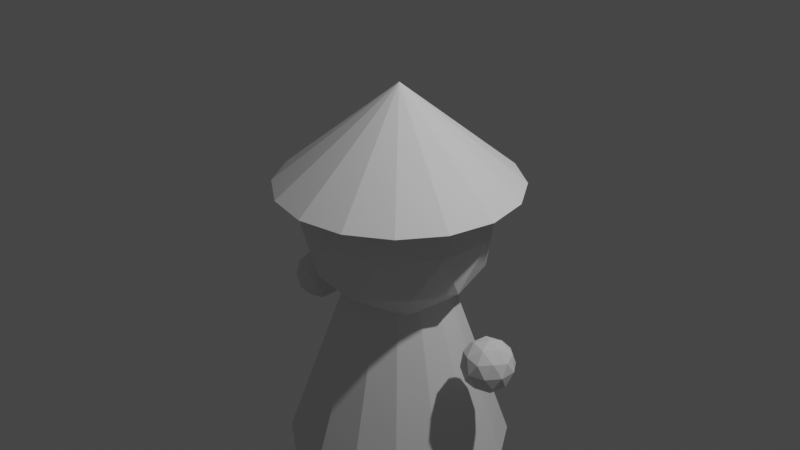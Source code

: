 # Source: wizard.blend  (saved by Blender 2.92.15; exported with 4.5.12 LTS)
import bpy
from mathutils import Matrix  # noqa: F401  (used for matrix-valued properties, if any)

bpy.ops.wm.read_factory_settings(use_empty=True)
scene = bpy.context.scene
scene.name = 'Scene'

# ---- collections
col_collection = bpy.data.collections.new('Collection'); scene.collection.children.link(col_collection)

# ---- world
world_world = bpy.data.worlds.new('World'); scene.world = world_world
world_world.use_nodes = True; world_world.node_tree.nodes.clear()
_N = world_world.node_tree.nodes; _L = world_world.node_tree.links
n0 = _N.new('ShaderNodeOutputWorld'); n0.name = 'World Output'; n0.location = (300, 300)
n1 = _N.new('ShaderNodeBackground'); n1.name = 'Background'; n1.location = (10, 300)
n1.inputs[0].default_value = (0.05088, 0.05088, 0.05088, 1.0)
_L.new(n1.outputs[0], n0.inputs[0])
n0.is_active_output = True
world_world.color = (0.05088, 0.05088, 0.05088)
world_world.use_sun_shadow = False
world_world.sun_shadow_jitter_overblur = 0.0

# ---- cameras
cam_camera = bpy.data.cameras.new('Camera')
cam_camera.clip_end = 100.0
cam_camera.ortho_scale = 7.314

# ---- lights
light_light = bpy.data.lights.new('Light', 'POINT')
light_light.transmission_factor = 0.0
light_light.energy = 1000.0
light_light.shadow_soft_size = 0.1
light_light.shadow_maximum_resolution = 0.006
light_light.use_absolute_resolution = True

# ---- meshes
me_cube_001 = bpy.data.meshes.new('Cube.001')
me_cube_001.from_pydata([(-0.2764, -0.8506, -0.4472), (0.7236, -0.5257, -0.4472), (0.0, 0.0, -1.0), (-0.8944, 0.0, -0.4472), (-0.2764, 0.8506, -0.4472), (0.7236, 0.5257, -0.4472), (0.2764, -0.8506, 0.4472), (-0.7236, -0.5257, 0.4472), (-0.7236, 0.5257, 0.4472), (0.2764, 0.8506, 0.4472), (0.8944, 0.0, 0.4472), (0.0, 0.0, 1.0), (-0.6882, -0.5, -0.5257), (-0.5257, 0.0, -0.8507), (0.4253, 0.309, -0.8507), (0.8506, 0.0, -0.5257), (0.2629, -0.809, -0.5257), (0.4253, -0.309, -0.8507), (-0.1625, -0.5, -0.8507), (-0.1625, 0.5, -0.8507), (-0.6882, 0.5, -0.5257), (0.2629, 0.809, -0.5257), (0.9511, -0.309, 0.0), (0.9511, 0.309, 0.0), (0.0, -1.0, 0.0), (0.5878, -0.809, 0.0), (-0.9511, -0.309, 0.0), (-0.5878, -0.809, 0.0), (-0.5878, 0.809, 0.0), (-0.9511, 0.309, 0.0), (0.5878, 0.809, 0.0), (0.0, 1.0, 0.0), (0.6882, -0.5, 0.5257), (-0.2629, -0.809, 0.5257), (-0.8506, 0.0, 0.5257), (-0.2629, 0.809, 0.5257), (0.6882, 0.5, 0.5257), (0.1625, -0.5, 0.8507), (0.5257, 0.0, 0.8507), (-0.4253, -0.309, 0.8507), (-0.4253, 0.309, 0.8507), (0.1625, 0.5, 0.8507)], [], [(2, 17, 18), (1, 17, 15), (2, 18, 13), (2, 13, 19), (2, 19, 14), (1, 15, 22), (0, 16, 24), (3, 12, 26), (4, 20, 28), (5, 21, 30), (1, 22, 25), (0, 24, 27), (3, 26, 29), (4, 28, 31), (5, 30, 23), (6, 32, 37), (7, 33, 39), (8, 34, 40), (9, 35, 41), (10, 36, 38), (38, 41, 11), (38, 36, 41), (36, 9, 41), (41, 40, 11), (41, 35, 40), (35, 8, 40), (40, 39, 11), (40, 34, 39), (34, 7, 39), (39, 37, 11), (39, 33, 37), (33, 6, 37), (37, 38, 11), (37, 32, 38), (32, 10, 38), (23, 36, 10), (23, 30, 36), (30, 9, 36), (31, 35, 9), (31, 28, 35), (28, 8, 35), (29, 34, 8), (29, 26, 34), (26, 7, 34), (27, 33, 7), (27, 24, 33), (24, 6, 33), (25, 32, 6), (25, 22, 32), (22, 10, 32), (30, 31, 9), (30, 21, 31), (21, 4, 31), (28, 29, 8), (28, 20, 29), (20, 3, 29), (26, 27, 7), (26, 12, 27), (12, 0, 27), (24, 25, 6), (24, 16, 25), (16, 1, 25), (22, 23, 10), (22, 15, 23), (15, 5, 23), (14, 21, 5), (14, 19, 21), (19, 4, 21), (19, 20, 4), (19, 13, 20), (13, 3, 20), (13, 12, 3), (13, 18, 12), (18, 0, 12), (15, 14, 5), (15, 17, 14), (17, 2, 14), (18, 16, 0), (18, 17, 16), (17, 1, 16)])
_uv = me_cube_001.uv_layers.new(name='UVMap')
_uv.uv.foreach_set('vector', [0.4424, 0.8966, 0.4396, 0.9013, 0.4451, 0.9013, 0.4369, 0.906, 0.4342, 0.9013, 0.4314, 0.906, 0.3987, 0.8966, 0.396, 0.9013, 0.4014, 0.9013, 0.4096, 0.8966, 0.4069, 0.9013, 0.4124, 0.9013, 0.4205, 0.8966, 0.4178, 0.9013, 0.4233, 0.9013, 0.4369, 0.906, 0.4314, 0.906, 0.4342, 0.9108, 0.4478, 0.906, 0.4424, 0.906, 0.4451, 0.9108, 0.4042, 0.906, 0.3987, 0.906, 0.4014, 0.9108, 0.4151, 0.906, 0.4096, 0.906, 0.4124, 0.9108, 0.426, 0.906, 0.4205, 0.906, 0.4233, 0.9108, 0.4369, 0.906, 0.4342, 0.9108, 0.4396, 0.9108, 0.4478, 0.906, 0.4451, 0.9108, 0.4505, 0.9108, 0.4042, 0.906, 0.4014, 0.9108, 0.4069, 0.9108, 0.4151, 0.906, 0.4124, 0.9108, 0.4178, 0.9108, 0.426, 0.906, 0.4233, 0.9108, 0.4287, 0.9108, 0.4424, 0.9155, 0.4369, 0.9155, 0.4396, 0.9202, 0.4533, 0.9155, 0.4478, 0.9155, 0.4505, 0.9202, 0.4096, 0.9155, 0.4042, 0.9155, 0.4069, 0.9202, 0.4205, 0.9155, 0.4151, 0.9155, 0.4178, 0.9202, 0.4314, 0.9155, 0.426, 0.9155, 0.4287, 0.9202, 0.4287, 0.9202, 0.4233, 0.9202, 0.426, 0.9249, 0.4287, 0.9202, 0.426, 0.9155, 0.4233, 0.9202, 0.426, 0.9155, 0.4205, 0.9155, 0.4233, 0.9202, 0.4178, 0.9202, 0.4124, 0.9202, 0.4151, 0.9249, 0.4178, 0.9202, 0.4151, 0.9155, 0.4124, 0.9202, 0.4151, 0.9155, 0.4096, 0.9155, 0.4124, 0.9202, 0.4069, 0.9202, 0.4014, 0.9202, 0.4042, 0.9249, 0.4069, 0.9202, 0.4042, 0.9155, 0.4014, 0.9202, 0.4042, 0.9155, 0.3987, 0.9155, 0.4014, 0.9202, 0.4505, 0.9202, 0.4451, 0.9202, 0.4478, 0.9249, 0.4505, 0.9202, 0.4478, 0.9155, 0.4451, 0.9202, 0.4478, 0.9155, 0.4424, 0.9155, 0.4451, 0.9202, 0.4396, 0.9202, 0.4342, 0.9202, 0.4369, 0.9249, 0.4396, 0.9202, 0.4369, 0.9155, 0.4342, 0.9202, 0.4369, 0.9155, 0.4314, 0.9155, 0.4342, 0.9202, 0.4287, 0.9108, 0.426, 0.9155, 0.4314, 0.9155, 0.4287, 0.9108, 0.4233, 0.9108, 0.426, 0.9155, 0.4233, 0.9108, 0.4205, 0.9155, 0.426, 0.9155, 0.4178, 0.9108, 0.4151, 0.9155, 0.4205, 0.9155, 0.4178, 0.9108, 0.4124, 0.9108, 0.4151, 0.9155, 0.4124, 0.9108, 0.4096, 0.9155, 0.4151, 0.9155, 0.4069, 0.9108, 0.4042, 0.9155, 0.4096, 0.9155, 0.4069, 0.9108, 0.4014, 0.9108, 0.4042, 0.9155, 0.4014, 0.9108, 0.3987, 0.9155, 0.4042, 0.9155, 0.4505, 0.9108, 0.4478, 0.9155, 0.4533, 0.9155, 0.4505, 0.9108, 0.4451, 0.9108, 0.4478, 0.9155, 0.4451, 0.9108, 0.4424, 0.9155, 0.4478, 0.9155, 0.4396, 0.9108, 0.4369, 0.9155, 0.4424, 0.9155, 0.4396, 0.9108, 0.4342, 0.9108, 0.4369, 0.9155, 0.4342, 0.9108, 0.4314, 0.9155, 0.4369, 0.9155, 0.4233, 0.9108, 0.4178, 0.9108, 0.4205, 0.9155, 0.4233, 0.9108, 0.4205, 0.906, 0.4178, 0.9108, 0.4205, 0.906, 0.4151, 0.906, 0.4178, 0.9108, 0.4124, 0.9108, 0.4069, 0.9108, 0.4096, 0.9155, 0.4124, 0.9108, 0.4096, 0.906, 0.4069, 0.9108, 0.4096, 0.906, 0.4042, 0.906, 0.4069, 0.9108, 0.4014, 0.9108, 0.396, 0.9108, 0.3987, 0.9155, 0.4014, 0.9108, 0.3987, 0.906, 0.396, 0.9108, 0.3987, 0.906, 0.3933, 0.906, 0.396, 0.9108, 0.4451, 0.9108, 0.4396, 0.9108, 0.4424, 0.9155, 0.4451, 0.9108, 0.4424, 0.906, 0.4396, 0.9108, 0.4424, 0.906, 0.4369, 0.906, 0.4396, 0.9108, 0.4342, 0.9108, 0.4287, 0.9108, 0.4314, 0.9155, 0.4342, 0.9108, 0.4314, 0.906, 0.4287, 0.9108, 0.4314, 0.906, 0.426, 0.906, 0.4287, 0.9108, 0.4233, 0.9013, 0.4205, 0.906, 0.426, 0.906, 0.4233, 0.9013, 0.4178, 0.9013, 0.4205, 0.906, 0.4178, 0.9013, 0.4151, 0.906, 0.4205, 0.906, 0.4124, 0.9013, 0.4096, 0.906, 0.4151, 0.906, 0.4124, 0.9013, 0.4069, 0.9013, 0.4096, 0.906, 0.4069, 0.9013, 0.4042, 0.906, 0.4096, 0.906, 0.4014, 0.9013, 0.3987, 0.906, 0.4042, 0.906, 0.4014, 0.9013, 0.396, 0.9013, 0.3987, 0.906, 0.396, 0.9013, 0.3933, 0.906, 0.3987, 0.906, 0.4314, 0.906, 0.4287, 0.9013, 0.426, 0.906, 0.4314, 0.906, 0.4342, 0.9013, 0.4287, 0.9013, 0.4342, 0.9013, 0.4314, 0.8966, 0.4287, 0.9013, 0.4451, 0.9013, 0.4424, 0.906, 0.4478, 0.906, 0.4451, 0.9013, 0.4396, 0.9013, 0.4424, 0.906, 0.4396, 0.9013, 0.4369, 0.906, 0.4424, 0.906])
me_cube_001.use_remesh_fix_poles = True
me_cube_001.use_remesh_preserve_attributes = False
me_cube_001.use_mirror_vertex_groups = False
me_cube_001.update()
me_cylinder = bpy.data.meshes.new('Cylinder')
me_cylinder.from_pydata([(-1.341e-08, 1.28, 0.4131), (3.725e-08, 1.118e-08, 1.458), (0.4898, 1.183, 0.4131), (0.9051, 0.9051, 0.4131), (1.183, 0.4898, 0.4131), (1.28, -6.43e-08, 0.4131), (1.183, -0.4898, 0.4131), (0.9051, -0.9051, 0.4131), (0.4898, -1.183, 0.4131), (1.799e-07, -1.28, 0.4131), (-0.4898, -1.183, 0.4131), (-0.9051, -0.9051, 0.4131), (-1.183, -0.4898, 0.4131), (-1.28, 6.919e-09, 0.4131), (-1.183, 0.4898, 0.4131), (-0.9051, 0.9051, 0.4131), (-0.4898, 1.183, 0.4131)], [], [(0, 1, 2), (2, 1, 3), (3, 1, 4), (4, 1, 5), (5, 1, 6), (6, 1, 7), (7, 1, 8), (8, 1, 9), (9, 1, 10), (10, 1, 11), (11, 1, 12), (12, 1, 13), (13, 1, 14), (14, 1, 15), (15, 1, 16), (16, 1, 0), (0, 2, 3, 4, 5, 6, 7, 8, 9, 10, 11, 12, 13, 14, 15, 16)])
_uv = me_cylinder.uv_layers.new(name='UVMap')
_uv.uv.foreach_set('vector', [0.7953, 0.6537, 0.7859, 0.7287, 0.7859, 0.6537, 0.7859, 0.6537, 0.7765, 0.7287, 0.7765, 0.6537, 0.7765, 0.6537, 0.7672, 0.7287, 0.7672, 0.6537, 0.7672, 0.6537, 0.7578, 0.7287, 0.7578, 0.6537, 0.7578, 0.6537, 0.7484, 0.7287, 0.7484, 0.6537, 0.7484, 0.6537, 0.739, 0.7287, 0.739, 0.6537, 0.739, 0.6537, 0.7297, 0.7287, 0.7297, 0.6537, 0.7297, 0.6537, 0.7203, 0.7287, 0.7203, 0.6537, 0.7203, 0.6537, 0.7109, 0.7287, 0.7109, 0.6537, 0.7109, 0.6537, 0.7015, 0.7287, 0.7015, 0.6537, 0.7015, 0.6537, 0.6922, 0.7287, 0.6922, 0.6537, 0.6922, 0.6537, 0.6828, 0.7287, 0.6828, 0.6537, 0.6828, 0.6537, 0.6734, 0.7287, 0.6734, 0.6537, 0.6734, 0.6537, 0.664, 0.7287, 0.664, 0.6537, 0.664, 0.6537, 0.6547, 0.7287, 0.6547, 0.6537, 0.6547, 0.6537, 0.6453, 0.7287, 0.6453, 0.6537, 0.7602, 0.7049, 0.774, 0.7022, 0.7857, 0.6944, 0.7935, 0.6827, 0.7962, 0.6689, 0.7935, 0.6551, 0.7857, 0.6434, 0.774, 0.6356, 0.7602, 0.6329, 0.7464, 0.6356, 0.7347, 0.6434, 0.7269, 0.6551, 0.7242, 0.6689, 0.7269, 0.6827, 0.7347, 0.6944, 0.7464, 0.7022])
me_cylinder.use_remesh_fix_poles = True
me_cylinder.use_remesh_preserve_attributes = False
me_cylinder.use_mirror_vertex_groups = False
me_cylinder.update()
me_cylinder_001 = bpy.data.meshes.new('Cylinder.001')
me_cylinder_001.from_pydata([(-7.451e-09, 1.2, -2.561), (1.863e-08, 0.5, -0.5607), (0.4592, 1.109, -2.561), (0.1913, 0.4619, -0.5607), (0.8485, 0.8485, -2.561), (0.3536, 0.3536, -0.5607), (1.109, 0.4592, -2.561), (0.4619, 0.1913, -0.5607), (1.2, -5.469e-08, -2.561), (0.5, -1.627e-08, -0.5607), (1.109, -0.4592, -2.561), (0.4619, -0.1913, -0.5607), (0.8485, -0.8485, -2.561), (0.3536, -0.3536, -0.5607), (0.4592, -1.109, -2.561), (0.1913, -0.4619, -0.5607), (1.737e-07, -1.2, -2.561), (9.412e-08, -0.5, -0.5607), (-0.4592, -1.109, -2.561), (-0.1913, -0.4619, -0.5607), (-0.8485, -0.8485, -2.561), (-0.3536, -0.3536, -0.5607), (-1.109, -0.4592, -2.561), (-0.4619, -0.1913, -0.5607), (-1.2, 1.207e-08, -2.561), (-0.5, 1.155e-08, -0.5607), (-1.109, 0.4592, -2.561), (-0.4619, 0.1913, -0.5607), (-0.8485, 0.8485, -2.561), (-0.3536, 0.3536, -0.5607), (-0.4592, 1.109, -2.561), (-0.1913, 0.4619, -0.5607), (-1.294, 3.718e-09, -1.424), (-1.092, -0.1472, -1.269), (-1.372, -0.2382, -1.269), (-1.545, 3.718e-09, -1.269), (-1.372, 0.2382, -1.269), (-1.092, 0.1472, -1.269), (-1.217, -0.2382, -1.019), (-1.497, -0.1472, -1.019), (-1.497, 0.1472, -1.019), (-1.217, 0.2382, -1.019), (-1.044, 3.718e-09, -1.019), (-1.294, 3.718e-09, -0.864), (-1.34, -0.14, -1.382), (-1.175, -0.08652, -1.382), (-1.221, -0.2265, -1.291), (-1.056, 3.718e-09, -1.291), (-1.175, 0.08652, -1.382), (-1.441, 3.718e-09, -1.382), (-1.487, -0.14, -1.291), (-1.34, 0.14, -1.382), (-1.487, 0.14, -1.291), (-1.221, 0.2265, -1.291), (-1.028, -0.08652, -1.144), (-1.028, 0.08652, -1.144), (-1.294, -0.28, -1.144), (-1.13, -0.2265, -1.144), (-1.561, -0.08652, -1.144), (-1.459, -0.2265, -1.144), (-1.459, 0.2265, -1.144), (-1.561, 0.08652, -1.144), (-1.13, 0.2265, -1.144), (-1.294, 0.28, -1.144), (-1.102, -0.14, -0.9968), (-1.368, -0.2265, -0.9968), (-1.532, 3.718e-09, -0.9968), (-1.368, 0.2265, -0.9968), (-1.102, 0.14, -0.9968), (-1.249, -0.14, -0.9058), (-1.147, 3.718e-09, -0.9058), (-1.413, -0.08652, -0.9058), (-1.413, 0.08652, -0.9058), (-1.249, 0.14, -0.9058), (1.274, 3.718e-09, -1.424), (1.476, -0.1472, -1.269), (1.196, -0.2382, -1.269), (1.023, 3.718e-09, -1.269), (1.196, 0.2382, -1.269), (1.476, 0.1472, -1.269), (1.351, -0.2382, -1.019), (1.071, -0.1472, -1.019), (1.071, 0.1472, -1.019), (1.351, 0.2382, -1.019), (1.524, 3.718e-09, -1.019), (1.274, 3.718e-09, -0.864), (1.228, -0.14, -1.382), (1.393, -0.08652, -1.382), (1.347, -0.2265, -1.291), (1.512, 3.718e-09, -1.291), (1.393, 0.08652, -1.382), (1.127, 3.718e-09, -1.382), (1.081, -0.14, -1.291), (1.228, 0.14, -1.382), (1.081, 0.14, -1.291), (1.347, 0.2265, -1.291), (1.54, -0.08652, -1.144), (1.54, 0.08652, -1.144), (1.274, -0.28, -1.144), (1.438, -0.2265, -1.144), (1.007, -0.08652, -1.144), (1.109, -0.2265, -1.144), (1.109, 0.2265, -1.144), (1.007, 0.08652, -1.144), (1.438, 0.2265, -1.144), (1.274, 0.28, -1.144), (1.466, -0.14, -0.9968), (1.2, -0.2265, -0.9968), (1.036, 3.718e-09, -0.9968), (1.2, 0.2265, -0.9968), (1.466, 0.14, -0.9968), (1.319, -0.14, -0.9058), (1.421, 3.718e-09, -0.9058), (1.155, -0.08652, -0.9058), (1.155, 0.08652, -0.9058), (1.319, 0.14, -0.9058)], [], [(0, 1, 3, 2), (2, 3, 5, 4), (4, 5, 7, 6), (6, 7, 9, 8), (8, 9, 11, 10), (10, 11, 13, 12), (12, 13, 15, 14), (14, 15, 17, 16), (16, 17, 19, 18), (18, 19, 21, 20), (20, 21, 23, 22), (22, 23, 25, 24), (24, 25, 27, 26), (26, 27, 29, 28), (3, 1, 31, 29, 27, 25, 23, 21, 19, 17, 15, 13, 11, 9, 7, 5), (28, 29, 31, 30), (30, 31, 1, 0), (0, 2, 4, 6, 8, 10, 12, 14, 16, 18, 20, 22, 24, 26, 28, 30), (32, 45, 44), (33, 45, 47), (32, 44, 49), (32, 49, 51), (32, 51, 48), (33, 47, 54), (34, 46, 56), (35, 50, 58), (36, 52, 60), (37, 53, 62), (33, 54, 57), (34, 56, 59), (35, 58, 61), (36, 60, 63), (37, 62, 55), (38, 64, 69), (39, 65, 71), (40, 66, 72), (41, 67, 73), (42, 68, 70), (70, 73, 43), (70, 68, 73), (68, 41, 73), (73, 72, 43), (73, 67, 72), (67, 40, 72), (72, 71, 43), (72, 66, 71), (66, 39, 71), (71, 69, 43), (71, 65, 69), (65, 38, 69), (69, 70, 43), (69, 64, 70), (64, 42, 70), (55, 68, 42), (55, 62, 68), (62, 41, 68), (63, 67, 41), (63, 60, 67), (60, 40, 67), (61, 66, 40), (61, 58, 66), (58, 39, 66), (59, 65, 39), (59, 56, 65), (56, 38, 65), (57, 64, 38), (57, 54, 64), (54, 42, 64), (62, 63, 41), (62, 53, 63), (53, 36, 63), (60, 61, 40), (60, 52, 61), (52, 35, 61), (58, 59, 39), (58, 50, 59), (50, 34, 59), (56, 57, 38), (56, 46, 57), (46, 33, 57), (54, 55, 42), (54, 47, 55), (47, 37, 55), (48, 53, 37), (48, 51, 53), (51, 36, 53), (51, 52, 36), (51, 49, 52), (49, 35, 52), (49, 50, 35), (49, 44, 50), (44, 34, 50), (47, 48, 37), (47, 45, 48), (45, 32, 48), (44, 46, 34), (44, 45, 46), (45, 33, 46), (74, 87, 86), (75, 87, 89), (74, 86, 91), (74, 91, 93), (74, 93, 90), (75, 89, 96), (76, 88, 98), (77, 92, 100), (78, 94, 102), (79, 95, 104), (75, 96, 99), (76, 98, 101), (77, 100, 103), (78, 102, 105), (79, 104, 97), (80, 106, 111), (81, 107, 113), (82, 108, 114), (83, 109, 115), (84, 110, 112), (112, 115, 85), (112, 110, 115), (110, 83, 115), (115, 114, 85), (115, 109, 114), (109, 82, 114), (114, 113, 85), (114, 108, 113), (108, 81, 113), (113, 111, 85), (113, 107, 111), (107, 80, 111), (111, 112, 85), (111, 106, 112), (106, 84, 112), (97, 110, 84), (97, 104, 110), (104, 83, 110), (105, 109, 83), (105, 102, 109), (102, 82, 109), (103, 108, 82), (103, 100, 108), (100, 81, 108), (101, 107, 81), (101, 98, 107), (98, 80, 107), (99, 106, 80), (99, 96, 106), (96, 84, 106), (104, 105, 83), (104, 95, 105), (95, 78, 105), (102, 103, 82), (102, 94, 103), (94, 77, 103), (100, 101, 81), (100, 92, 101), (92, 76, 101), (98, 99, 80), (98, 88, 99), (88, 75, 99), (96, 97, 84), (96, 89, 97), (89, 79, 97), (90, 95, 79), (90, 93, 95), (93, 78, 95), (93, 94, 78), (93, 91, 94), (91, 77, 94), (91, 92, 77), (91, 86, 92), (86, 76, 92), (89, 90, 79), (89, 87, 90), (87, 74, 90), (86, 88, 76), (86, 87, 88), (87, 75, 88)])
_uv = me_cylinder_001.uv_layers.new(name='UVMap')
_uv.uv.foreach_set('vector', [0.8302, 0.6129, 0.8302, 0.7129, 0.8177, 0.7129, 0.8177, 0.6129, 0.8177, 0.6129, 0.8177, 0.7129, 0.8052, 0.7129, 0.8052, 0.6129, 0.8052, 0.6129, 0.8052, 0.7129, 0.7927, 0.7129, 0.7927, 0.6129, 0.7927, 0.6129, 0.7927, 0.7129, 0.7802, 0.7129, 0.7802, 0.6129, 0.7802, 0.6129, 0.7802, 0.7129, 0.7677, 0.7129, 0.7677, 0.6129, 0.7677, 0.6129, 0.7677, 0.7129, 0.7552, 0.7129, 0.7552, 0.6129, 0.7552, 0.6129, 0.7552, 0.7129, 0.7427, 0.7129, 0.7427, 0.6129, 0.7427, 0.6129, 0.7427, 0.7129, 0.7302, 0.7129, 0.7302, 0.6129, 0.7302, 0.6129, 0.7302, 0.7129, 0.7177, 0.7129, 0.7177, 0.6129, 0.7177, 0.6129, 0.7177, 0.7129, 0.7052, 0.7129, 0.7052, 0.6129, 0.7052, 0.6129, 0.7052, 0.7129, 0.6927, 0.7129, 0.6927, 0.6129, 0.6927, 0.6129, 0.6927, 0.7129, 0.6802, 0.7129, 0.6802, 0.6129, 0.6802, 0.6129, 0.6802, 0.7129, 0.6677, 0.7129, 0.6677, 0.6129, 0.6677, 0.6129, 0.6677, 0.7129, 0.6552, 0.7129, 0.6552, 0.6129, 0.6986, 0.6072, 0.6802, 0.6109, 0.6618, 0.6072, 0.6463, 0.5968, 0.6359, 0.5812, 0.6322, 0.5629, 0.6359, 0.5445, 0.6463, 0.5289, 0.6618, 0.5185, 0.6802, 0.5149, 0.6986, 0.5185, 0.7142, 0.5289, 0.7246, 0.5445, 0.7282, 0.5629, 0.7246, 0.5812, 0.7142, 0.5968, 0.6552, 0.6129, 0.6552, 0.7129, 0.6427, 0.7129, 0.6427, 0.6129, 0.6427, 0.6129, 0.6427, 0.7129, 0.6302, 0.7129, 0.6302, 0.6129, 0.7802, 0.6109, 0.7986, 0.6072, 0.8142, 0.5968, 0.8246, 0.5812, 0.8282, 0.5629, 0.8246, 0.5445, 0.8142, 0.5289, 0.7986, 0.5185, 0.7802, 0.5149, 0.7618, 0.5185, 0.7463, 0.5289, 0.7359, 0.5445, 0.7322, 0.5629, 0.7359, 0.5812, 0.7463, 0.5968, 0.7618, 0.6072, 0.4676, 0.8675, 0.463, 0.8754, 0.4721, 0.8754, 0.4585, 0.8833, 0.4539, 0.8754, 0.4494, 0.8833, 0.3948, 0.8675, 0.3903, 0.8754, 0.3994, 0.8754, 0.413, 0.8675, 0.4085, 0.8754, 0.4176, 0.8754, 0.4312, 0.8675, 0.4267, 0.8754, 0.4358, 0.8754, 0.4585, 0.8833, 0.4494, 0.8833, 0.4539, 0.8911, 0.4767, 0.8833, 0.4676, 0.8833, 0.4721, 0.8911, 0.4039, 0.8833, 0.3948, 0.8833, 0.3994, 0.8911, 0.4221, 0.8833, 0.413, 0.8833, 0.4176, 0.8911, 0.4403, 0.8833, 0.4312, 0.8833, 0.4358, 0.8911, 0.4585, 0.8833, 0.4539, 0.8911, 0.463, 0.8911, 0.4767, 0.8833, 0.4721, 0.8911, 0.4812, 0.8911, 0.4039, 0.8833, 0.3994, 0.8911, 0.4085, 0.8911, 0.4221, 0.8833, 0.4176, 0.8911, 0.4267, 0.8911, 0.4403, 0.8833, 0.4358, 0.8911, 0.4448, 0.8911, 0.4676, 0.899, 0.4585, 0.899, 0.463, 0.9069, 0.4858, 0.899, 0.4767, 0.899, 0.4812, 0.9069, 0.413, 0.899, 0.4039, 0.899, 0.4085, 0.9069, 0.4312, 0.899, 0.4221, 0.899, 0.4267, 0.9069, 0.4494, 0.899, 0.4403, 0.899, 0.4448, 0.9069, 0.4448, 0.9069, 0.4358, 0.9069, 0.4403, 0.9148, 0.4448, 0.9069, 0.4403, 0.899, 0.4358, 0.9069, 0.4403, 0.899, 0.4312, 0.899, 0.4358, 0.9069, 0.4267, 0.9069, 0.4176, 0.9069, 0.4221, 0.9148, 0.4267, 0.9069, 0.4221, 0.899, 0.4176, 0.9069, 0.4221, 0.899, 0.413, 0.899, 0.4176, 0.9069, 0.4085, 0.9069, 0.3994, 0.9069, 0.4039, 0.9148, 0.4085, 0.9069, 0.4039, 0.899, 0.3994, 0.9069, 0.4039, 0.899, 0.3948, 0.899, 0.3994, 0.9069, 0.4812, 0.9069, 0.4721, 0.9069, 0.4767, 0.9148, 0.4812, 0.9069, 0.4767, 0.899, 0.4721, 0.9069, 0.4767, 0.899, 0.4676, 0.899, 0.4721, 0.9069, 0.463, 0.9069, 0.4539, 0.9069, 0.4585, 0.9148, 0.463, 0.9069, 0.4585, 0.899, 0.4539, 0.9069, 0.4585, 0.899, 0.4494, 0.899, 0.4539, 0.9069, 0.4448, 0.8911, 0.4403, 0.899, 0.4494, 0.899, 0.4448, 0.8911, 0.4358, 0.8911, 0.4403, 0.899, 0.4358, 0.8911, 0.4312, 0.899, 0.4403, 0.899, 0.4267, 0.8911, 0.4221, 0.899, 0.4312, 0.899, 0.4267, 0.8911, 0.4176, 0.8911, 0.4221, 0.899, 0.4176, 0.8911, 0.413, 0.899, 0.4221, 0.899, 0.4085, 0.8911, 0.4039, 0.899, 0.413, 0.899, 0.4085, 0.8911, 0.3994, 0.8911, 0.4039, 0.899, 0.3994, 0.8911, 0.3948, 0.899, 0.4039, 0.899, 0.4812, 0.8911, 0.4767, 0.899, 0.4858, 0.899, 0.4812, 0.8911, 0.4721, 0.8911, 0.4767, 0.899, 0.4721, 0.8911, 0.4676, 0.899, 0.4767, 0.899, 0.463, 0.8911, 0.4585, 0.899, 0.4676, 0.899, 0.463, 0.8911, 0.4539, 0.8911, 0.4585, 0.899, 0.4539, 0.8911, 0.4494, 0.899, 0.4585, 0.899, 0.4358, 0.8911, 0.4267, 0.8911, 0.4312, 0.899, 0.4358, 0.8911, 0.4312, 0.8833, 0.4267, 0.8911, 0.4312, 0.8833, 0.4221, 0.8833, 0.4267, 0.8911, 0.4176, 0.8911, 0.4085, 0.8911, 0.413, 0.899, 0.4176, 0.8911, 0.413, 0.8833, 0.4085, 0.8911, 0.413, 0.8833, 0.4039, 0.8833, 0.4085, 0.8911, 0.3994, 0.8911, 0.3903, 0.8911, 0.3948, 0.899, 0.3994, 0.8911, 0.3948, 0.8833, 0.3903, 0.8911, 0.3948, 0.8833, 0.3858, 0.8833, 0.3903, 0.8911, 0.4721, 0.8911, 0.463, 0.8911, 0.4676, 0.899, 0.4721, 0.8911, 0.4676, 0.8833, 0.463, 0.8911, 0.4676, 0.8833, 0.4585, 0.8833, 0.463, 0.8911, 0.4539, 0.8911, 0.4448, 0.8911, 0.4494, 0.899, 0.4539, 0.8911, 0.4494, 0.8833, 0.4448, 0.8911, 0.4494, 0.8833, 0.4403, 0.8833, 0.4448, 0.8911, 0.4358, 0.8754, 0.4312, 0.8833, 0.4403, 0.8833, 0.4358, 0.8754, 0.4267, 0.8754, 0.4312, 0.8833, 0.4267, 0.8754, 0.4221, 0.8833, 0.4312, 0.8833, 0.4176, 0.8754, 0.413, 0.8833, 0.4221, 0.8833, 0.4176, 0.8754, 0.4085, 0.8754, 0.413, 0.8833, 0.4085, 0.8754, 0.4039, 0.8833, 0.413, 0.8833, 0.3994, 0.8754, 0.3948, 0.8833, 0.4039, 0.8833, 0.3994, 0.8754, 0.3903, 0.8754, 0.3948, 0.8833, 0.3903, 0.8754, 0.3858, 0.8833, 0.3948, 0.8833, 0.4494, 0.8833, 0.4448, 0.8754, 0.4403, 0.8833, 0.4494, 0.8833, 0.4539, 0.8754, 0.4448, 0.8754, 0.4539, 0.8754, 0.4494, 0.8675, 0.4448, 0.8754, 0.4721, 0.8754, 0.4676, 0.8833, 0.4767, 0.8833, 0.4721, 0.8754, 0.463, 0.8754, 0.4676, 0.8833, 0.463, 0.8754, 0.4585, 0.8833, 0.4676, 0.8833, 0.4676, 0.8675, 0.463, 0.8754, 0.4721, 0.8754, 0.4585, 0.8833, 0.4539, 0.8754, 0.4494, 0.8833, 0.3948, 0.8675, 0.3903, 0.8754, 0.3994, 0.8754, 0.413, 0.8675, 0.4085, 0.8754, 0.4176, 0.8754, 0.4312, 0.8675, 0.4267, 0.8754, 0.4358, 0.8754, 0.4585, 0.8833, 0.4494, 0.8833, 0.4539, 0.8911, 0.4767, 0.8833, 0.4676, 0.8833, 0.4721, 0.8911, 0.4039, 0.8833, 0.3948, 0.8833, 0.3994, 0.8911, 0.4221, 0.8833, 0.413, 0.8833, 0.4176, 0.8911, 0.4403, 0.8833, 0.4312, 0.8833, 0.4358, 0.8911, 0.4585, 0.8833, 0.4539, 0.8911, 0.463, 0.8911, 0.4767, 0.8833, 0.4721, 0.8911, 0.4812, 0.8911, 0.4039, 0.8833, 0.3994, 0.8911, 0.4085, 0.8911, 0.4221, 0.8833, 0.4176, 0.8911, 0.4267, 0.8911, 0.4403, 0.8833, 0.4358, 0.8911, 0.4448, 0.8911, 0.4676, 0.899, 0.4585, 0.899, 0.463, 0.9069, 0.4858, 0.899, 0.4767, 0.899, 0.4812, 0.9069, 0.413, 0.899, 0.4039, 0.899, 0.4085, 0.9069, 0.4312, 0.899, 0.4221, 0.899, 0.4267, 0.9069, 0.4494, 0.899, 0.4403, 0.899, 0.4448, 0.9069, 0.4448, 0.9069, 0.4358, 0.9069, 0.4403, 0.9148, 0.4448, 0.9069, 0.4403, 0.899, 0.4358, 0.9069, 0.4403, 0.899, 0.4312, 0.899, 0.4358, 0.9069, 0.4267, 0.9069, 0.4176, 0.9069, 0.4221, 0.9148, 0.4267, 0.9069, 0.4221, 0.899, 0.4176, 0.9069, 0.4221, 0.899, 0.413, 0.899, 0.4176, 0.9069, 0.4085, 0.9069, 0.3994, 0.9069, 0.4039, 0.9148, 0.4085, 0.9069, 0.4039, 0.899, 0.3994, 0.9069, 0.4039, 0.899, 0.3948, 0.899, 0.3994, 0.9069, 0.4812, 0.9069, 0.4721, 0.9069, 0.4767, 0.9148, 0.4812, 0.9069, 0.4767, 0.899, 0.4721, 0.9069, 0.4767, 0.899, 0.4676, 0.899, 0.4721, 0.9069, 0.463, 0.9069, 0.4539, 0.9069, 0.4585, 0.9148, 0.463, 0.9069, 0.4585, 0.899, 0.4539, 0.9069, 0.4585, 0.899, 0.4494, 0.899, 0.4539, 0.9069, 0.4448, 0.8911, 0.4403, 0.899, 0.4494, 0.899, 0.4448, 0.8911, 0.4358, 0.8911, 0.4403, 0.899, 0.4358, 0.8911, 0.4312, 0.899, 0.4403, 0.899, 0.4267, 0.8911, 0.4221, 0.899, 0.4312, 0.899, 0.4267, 0.8911, 0.4176, 0.8911, 0.4221, 0.899, 0.4176, 0.8911, 0.413, 0.899, 0.4221, 0.899, 0.4085, 0.8911, 0.4039, 0.899, 0.413, 0.899, 0.4085, 0.8911, 0.3994, 0.8911, 0.4039, 0.899, 0.3994, 0.8911, 0.3948, 0.899, 0.4039, 0.899, 0.4812, 0.8911, 0.4767, 0.899, 0.4858, 0.899, 0.4812, 0.8911, 0.4721, 0.8911, 0.4767, 0.899, 0.4721, 0.8911, 0.4676, 0.899, 0.4767, 0.899, 0.463, 0.8911, 0.4585, 0.899, 0.4676, 0.899, 0.463, 0.8911, 0.4539, 0.8911, 0.4585, 0.899, 0.4539, 0.8911, 0.4494, 0.899, 0.4585, 0.899, 0.4358, 0.8911, 0.4267, 0.8911, 0.4312, 0.899, 0.4358, 0.8911, 0.4312, 0.8833, 0.4267, 0.8911, 0.4312, 0.8833, 0.4221, 0.8833, 0.4267, 0.8911, 0.4176, 0.8911, 0.4085, 0.8911, 0.413, 0.899, 0.4176, 0.8911, 0.413, 0.8833, 0.4085, 0.8911, 0.413, 0.8833, 0.4039, 0.8833, 0.4085, 0.8911, 0.3994, 0.8911, 0.3903, 0.8911, 0.3948, 0.899, 0.3994, 0.8911, 0.3948, 0.8833, 0.3903, 0.8911, 0.3948, 0.8833, 0.3858, 0.8833, 0.3903, 0.8911, 0.4721, 0.8911, 0.463, 0.8911, 0.4676, 0.899, 0.4721, 0.8911, 0.4676, 0.8833, 0.463, 0.8911, 0.4676, 0.8833, 0.4585, 0.8833, 0.463, 0.8911, 0.4539, 0.8911, 0.4448, 0.8911, 0.4494, 0.899, 0.4539, 0.8911, 0.4494, 0.8833, 0.4448, 0.8911, 0.4494, 0.8833, 0.4403, 0.8833, 0.4448, 0.8911, 0.4358, 0.8754, 0.4312, 0.8833, 0.4403, 0.8833, 0.4358, 0.8754, 0.4267, 0.8754, 0.4312, 0.8833, 0.4267, 0.8754, 0.4221, 0.8833, 0.4312, 0.8833, 0.4176, 0.8754, 0.413, 0.8833, 0.4221, 0.8833, 0.4176, 0.8754, 0.4085, 0.8754, 0.413, 0.8833, 0.4085, 0.8754, 0.4039, 0.8833, 0.413, 0.8833, 0.3994, 0.8754, 0.3948, 0.8833, 0.4039, 0.8833, 0.3994, 0.8754, 0.3903, 0.8754, 0.3948, 0.8833, 0.3903, 0.8754, 0.3858, 0.8833, 0.3948, 0.8833, 0.4494, 0.8833, 0.4448, 0.8754, 0.4403, 0.8833, 0.4494, 0.8833, 0.4539, 0.8754, 0.4448, 0.8754, 0.4539, 0.8754, 0.4494, 0.8675, 0.4448, 0.8754, 0.4721, 0.8754, 0.4676, 0.8833, 0.4767, 0.8833, 0.4721, 0.8754, 0.463, 0.8754, 0.4676, 0.8833, 0.463, 0.8754, 0.4585, 0.8833, 0.4676, 0.8833])
me_cylinder_001.use_remesh_fix_poles = True
me_cylinder_001.use_remesh_preserve_attributes = False
me_cylinder_001.use_mirror_vertex_groups = False
me_cylinder_001.update()

# ---- objects
ob_light = bpy.data.objects.new('Light', light_light)
ob_camera = bpy.data.objects.new('Camera', cam_camera)
ob_cube = bpy.data.objects.new('Cube', me_cube_001)
ob_cylinder = bpy.data.objects.new('Cylinder', me_cylinder)
ob_cylinder_001 = bpy.data.objects.new('Cylinder.001', me_cylinder_001)

# ---- transforms, parenting, visibility, modifiers, constraints
ob_light.location = (4.076, 1.005, 5.904)
ob_light.rotation_euler = (0.6503, 0.05522, 1.866)
ob_light.lock_rotations_4d = False
ob_light.empty_display_type = 'ARROWS'
ob_light.color = (0.0, 0.0, 0.0, 0.0)
ob_light.lineart.crease_threshold = 0.0
ob_camera.location = (7.359, -6.926, 4.958)
ob_camera.rotation_euler = (1.109, 0.0, 0.8149)
ob_camera.lock_rotations_4d = False
ob_camera.empty_display_type = 'ARROWS'
ob_camera.color = (0.0, 0.0, 0.0, 0.0)
ob_camera.display_type = 'WIRE'
ob_camera.lineart.crease_threshold = 0.0
ob_cube.location = (0.0, 0.0, 0.0)
ob_cube.lineart.crease_threshold = 0.0
ob_cylinder.location = (0.0, 0.0, 0.0)
ob_cylinder.lineart.crease_threshold = 0.0
ob_cylinder_001.location = (0.0, 0.0, 0.0)
ob_cylinder_001.lineart.crease_threshold = 0.0

# ---- collection membership
col_collection.objects.link(ob_light)
col_collection.objects.link(ob_camera)
col_collection.objects.link(ob_cube)
col_collection.objects.link(ob_cylinder)
col_collection.objects.link(ob_cylinder_001)

# ---- scene / render settings (as saved in the file)
scene.camera = ob_camera
scene.frame_start = 1; scene.frame_end = 250; scene.frame_set(1)
scene.render.engine = 'BLENDER_EEVEE_NEXT'
scene.cycles.use_denoising = False
scene.cycles.samples = 128
scene.cycles.sampling_pattern = 'TABULATED_SOBOL'
scene.cycles.use_adaptive_sampling = False
scene.cycles.use_light_tree = False
scene.view_settings.view_transform = 'Filmic'
bpy.context.view_layer.update()
